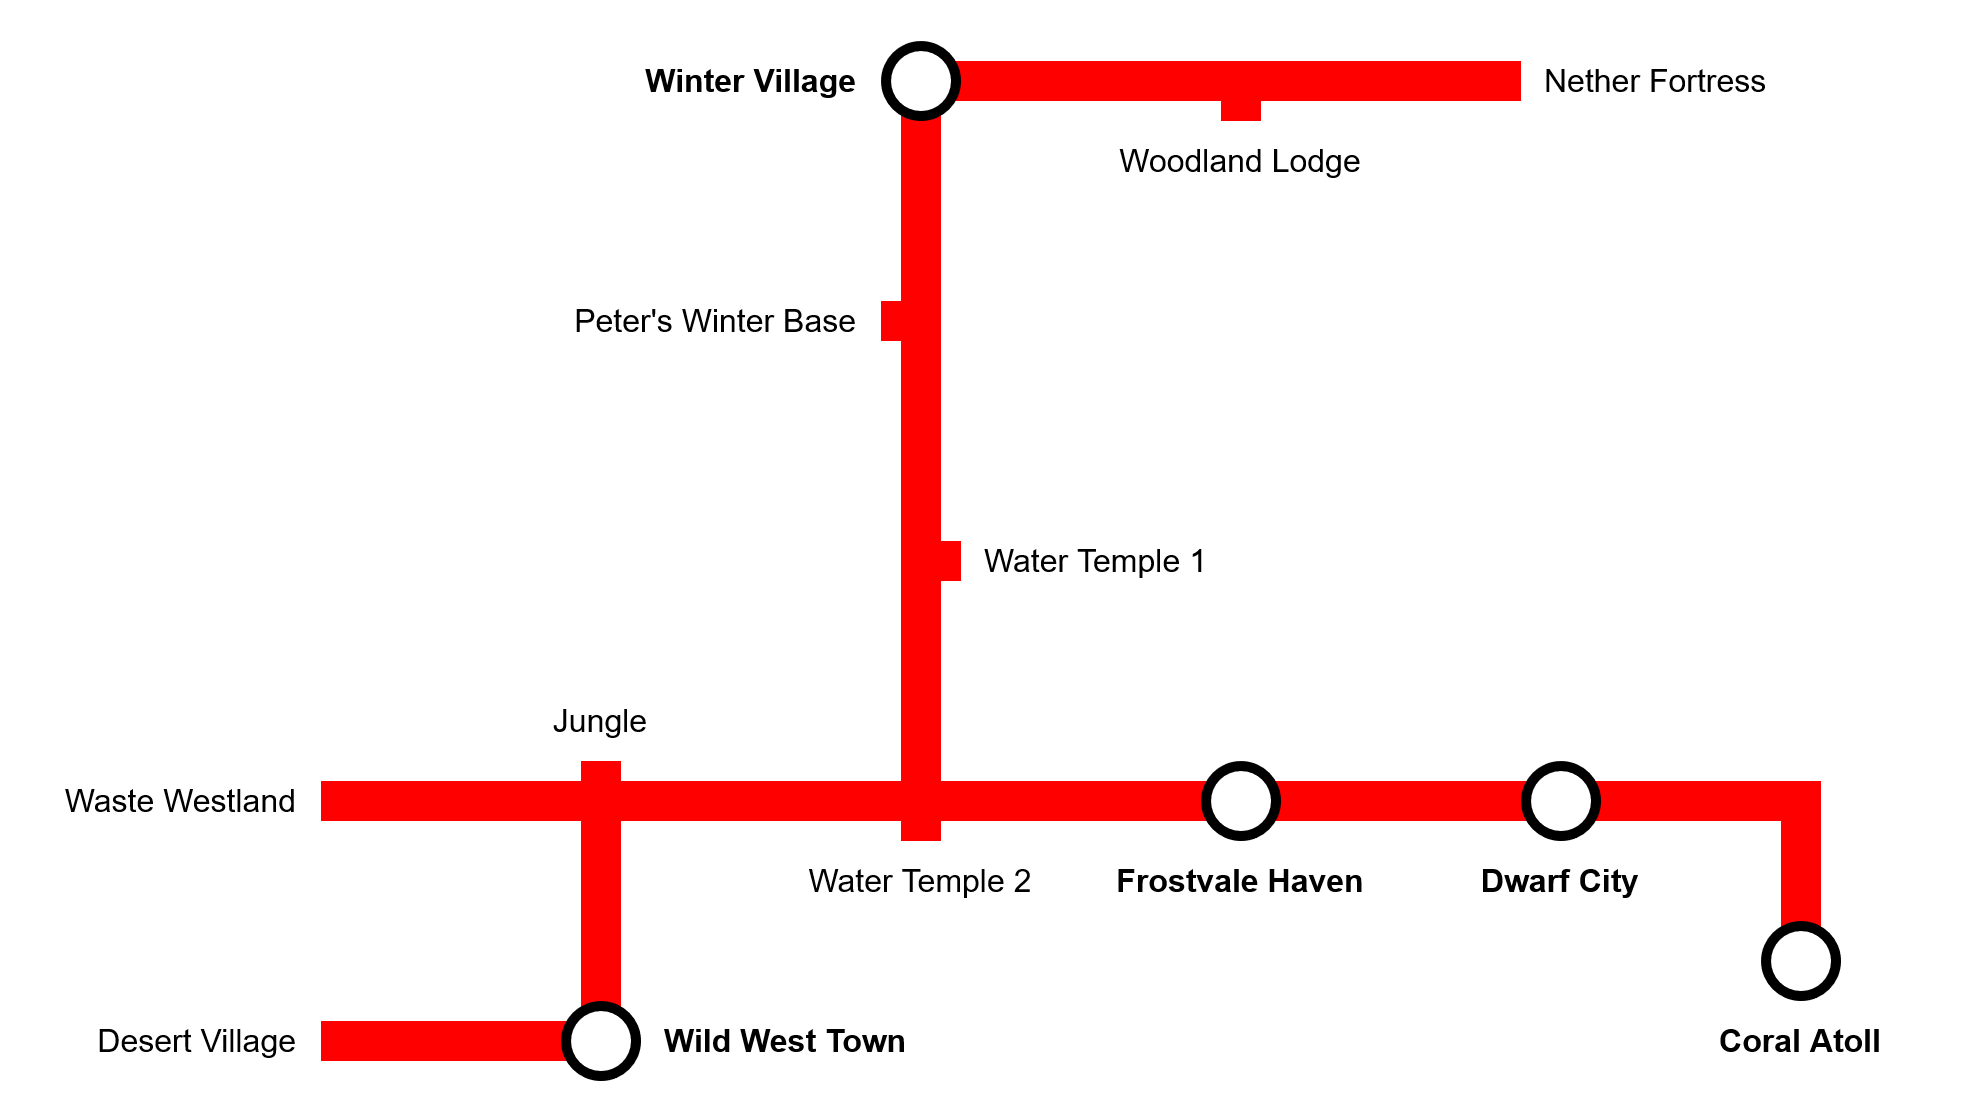

The diagram above was exported from draw.io. Its source (the exported page's mxGraphModel, read from the mxfile embedded in the PNG):
<mxGraphModel dx="2261" dy="754" grid="1" gridSize="10" guides="1" tooltips="1" connect="1" arrows="1" fold="1" page="1" pageScale="1" pageWidth="827" pageHeight="1169" math="0" shadow="0">
  <root>
    <mxCell id="0" />
    <mxCell id="1" parent="0" />
    <mxCell id="4_-89yE1YnSWs541QLyp-12" value="" style="rounded=0;whiteSpace=wrap;html=1;strokeColor=none;fillColor=#FF0000;rotation=90;" vertex="1" parent="1">
      <mxGeometry x="775" y="605" width="90" height="20" as="geometry" />
    </mxCell>
    <mxCell id="4_-89yE1YnSWs541QLyp-11" value="" style="rounded=0;whiteSpace=wrap;html=1;strokeColor=none;fillColor=#FF0000;" vertex="1" parent="1">
      <mxGeometry x="710" y="570" width="120" height="20" as="geometry" />
    </mxCell>
    <mxCell id="PywOUl384Lz0mvU4agYD-52" value="" style="rounded=0;whiteSpace=wrap;html=1;strokeColor=none;fillColor=#FF0000;" parent="1" vertex="1">
      <mxGeometry x="380" y="210" width="300" height="20" as="geometry" />
    </mxCell>
    <mxCell id="PywOUl384Lz0mvU4agYD-35" value="" style="rounded=0;whiteSpace=wrap;html=1;strokeColor=none;fillColor=#FF0000;" parent="1" vertex="1">
      <mxGeometry x="80" y="690" width="130" height="20" as="geometry" />
    </mxCell>
    <mxCell id="PywOUl384Lz0mvU4agYD-21" value="" style="rounded=0;whiteSpace=wrap;html=1;strokeColor=none;fillColor=#FF0000;" parent="1" vertex="1">
      <mxGeometry x="210" y="560" width="20" height="10" as="geometry" />
    </mxCell>
    <mxCell id="PywOUl384Lz0mvU4agYD-10" value="" style="rounded=0;whiteSpace=wrap;html=1;strokeColor=none;fillColor=#FF0000;" parent="1" vertex="1">
      <mxGeometry x="370" y="230" width="20" height="350" as="geometry" />
    </mxCell>
    <mxCell id="PywOUl384Lz0mvU4agYD-1" value="" style="ellipse;whiteSpace=wrap;html=1;aspect=fixed;fillColor=#000000;strokeColor=none;" parent="1" vertex="1">
      <mxGeometry x="360" y="200" width="40" height="40" as="geometry" />
    </mxCell>
    <mxCell id="PywOUl384Lz0mvU4agYD-2" value="" style="ellipse;whiteSpace=wrap;html=1;aspect=fixed;strokeColor=none;" parent="1" vertex="1">
      <mxGeometry x="365" y="205" width="30" height="30" as="geometry" />
    </mxCell>
    <mxCell id="PywOUl384Lz0mvU4agYD-3" value="Winter Village" style="text;html=1;align=right;verticalAlign=middle;whiteSpace=wrap;rounded=0;fontStyle=1;fontSize=16;strokeColor=none;" parent="1" vertex="1">
      <mxGeometry x="220" y="200" width="130" height="40" as="geometry" />
    </mxCell>
    <mxCell id="PywOUl384Lz0mvU4agYD-6" value="Water Temple 1" style="text;html=1;align=left;verticalAlign=middle;whiteSpace=wrap;rounded=0;fontStyle=0;fontSize=16;strokeColor=none;" parent="1" vertex="1">
      <mxGeometry x="410" y="440" width="130" height="40" as="geometry" />
    </mxCell>
    <mxCell id="PywOUl384Lz0mvU4agYD-9" value="Water Temple 2" style="text;html=1;align=center;verticalAlign=middle;whiteSpace=wrap;rounded=0;fontStyle=0;fontSize=16;strokeColor=none;" parent="1" vertex="1">
      <mxGeometry x="315" y="600" width="130" height="40" as="geometry" />
    </mxCell>
    <mxCell id="PywOUl384Lz0mvU4agYD-16" value="Jungle" style="text;html=1;align=center;verticalAlign=middle;whiteSpace=wrap;rounded=0;fontStyle=0;fontSize=16;strokeColor=none;" parent="1" vertex="1">
      <mxGeometry x="155" y="520" width="130" height="40" as="geometry" />
    </mxCell>
    <mxCell id="PywOUl384Lz0mvU4agYD-20" value="Waste Westland" style="text;html=1;align=right;verticalAlign=middle;whiteSpace=wrap;rounded=0;fontStyle=0;fontSize=16;strokeColor=none;" parent="1" vertex="1">
      <mxGeometry x="-50" y="560" width="120" height="40" as="geometry" />
    </mxCell>
    <mxCell id="PywOUl384Lz0mvU4agYD-22" value="" style="rounded=0;whiteSpace=wrap;html=1;strokeColor=none;fillColor=#FF0000;" parent="1" vertex="1">
      <mxGeometry x="210" y="585" width="20" height="115" as="geometry" />
    </mxCell>
    <mxCell id="PywOUl384Lz0mvU4agYD-27" value="" style="ellipse;whiteSpace=wrap;html=1;aspect=fixed;fillColor=#000000;strokeColor=none;" parent="1" vertex="1">
      <mxGeometry x="200" y="680" width="40" height="40" as="geometry" />
    </mxCell>
    <mxCell id="PywOUl384Lz0mvU4agYD-28" value="" style="ellipse;whiteSpace=wrap;html=1;aspect=fixed;strokeColor=none;" parent="1" vertex="1">
      <mxGeometry x="205" y="685" width="30" height="30" as="geometry" />
    </mxCell>
    <mxCell id="PywOUl384Lz0mvU4agYD-29" value="Wild West Town" style="text;html=1;align=left;verticalAlign=middle;whiteSpace=wrap;rounded=0;fontStyle=1;fontSize=16;strokeColor=none;" parent="1" vertex="1">
      <mxGeometry x="250" y="680" width="130" height="40" as="geometry" />
    </mxCell>
    <mxCell id="PywOUl384Lz0mvU4agYD-30" value="" style="rounded=0;whiteSpace=wrap;html=1;strokeColor=none;fillColor=#FF0000;" parent="1" vertex="1">
      <mxGeometry x="370" y="450" width="30" height="20" as="geometry" />
    </mxCell>
    <mxCell id="PywOUl384Lz0mvU4agYD-31" value="" style="rounded=0;whiteSpace=wrap;html=1;strokeColor=none;fillColor=#FF0000;" parent="1" vertex="1">
      <mxGeometry x="80" y="570" width="620" height="20" as="geometry" />
    </mxCell>
    <mxCell id="PywOUl384Lz0mvU4agYD-34" value="Desert Village" style="text;html=1;align=right;verticalAlign=middle;whiteSpace=wrap;rounded=0;fontStyle=0;fontSize=16;strokeColor=none;" parent="1" vertex="1">
      <mxGeometry x="-60" y="680" width="130" height="40" as="geometry" />
    </mxCell>
    <mxCell id="PywOUl384Lz0mvU4agYD-36" value="" style="rounded=0;whiteSpace=wrap;html=1;strokeColor=none;fillColor=#FF0000;" parent="1" vertex="1">
      <mxGeometry x="370" y="590" width="20" height="10" as="geometry" />
    </mxCell>
    <mxCell id="PywOUl384Lz0mvU4agYD-37" value="" style="ellipse;whiteSpace=wrap;html=1;aspect=fixed;fillColor=#000000;strokeColor=none;" parent="1" vertex="1">
      <mxGeometry x="520" y="560" width="40" height="40" as="geometry" />
    </mxCell>
    <mxCell id="PywOUl384Lz0mvU4agYD-38" value="" style="ellipse;whiteSpace=wrap;html=1;aspect=fixed;strokeColor=none;" parent="1" vertex="1">
      <mxGeometry x="525" y="565" width="30" height="30" as="geometry" />
    </mxCell>
    <mxCell id="PywOUl384Lz0mvU4agYD-39" value="Frostvale Haven" style="text;html=1;align=center;verticalAlign=middle;whiteSpace=wrap;rounded=0;fontStyle=1;fontSize=16;strokeColor=none;" parent="1" vertex="1">
      <mxGeometry x="475" y="600" width="130" height="40" as="geometry" />
    </mxCell>
    <mxCell id="PywOUl384Lz0mvU4agYD-44" value="" style="ellipse;whiteSpace=wrap;html=1;aspect=fixed;fillColor=#000000;strokeColor=none;" parent="1" vertex="1">
      <mxGeometry x="680" y="560" width="40" height="40" as="geometry" />
    </mxCell>
    <mxCell id="PywOUl384Lz0mvU4agYD-45" value="" style="ellipse;whiteSpace=wrap;html=1;aspect=fixed;strokeColor=none;" parent="1" vertex="1">
      <mxGeometry x="685" y="565" width="30" height="30" as="geometry" />
    </mxCell>
    <mxCell id="PywOUl384Lz0mvU4agYD-46" value="Dwarf City" style="text;html=1;align=center;verticalAlign=middle;whiteSpace=wrap;rounded=0;fontStyle=1;fontSize=16;strokeColor=none;" parent="1" vertex="1">
      <mxGeometry x="635" y="600" width="130" height="40" as="geometry" />
    </mxCell>
    <mxCell id="PywOUl384Lz0mvU4agYD-49" value="Peter's Winter Base" style="text;html=1;align=right;verticalAlign=middle;whiteSpace=wrap;rounded=0;fontStyle=0;fontSize=16;strokeColor=none;" parent="1" vertex="1">
      <mxGeometry x="180" y="320" width="170" height="40" as="geometry" />
    </mxCell>
    <mxCell id="PywOUl384Lz0mvU4agYD-50" value="" style="rounded=0;whiteSpace=wrap;html=1;strokeColor=none;fillColor=#FF0000;" parent="1" vertex="1">
      <mxGeometry x="360" y="330" width="25" height="20" as="geometry" />
    </mxCell>
    <mxCell id="PywOUl384Lz0mvU4agYD-53" value="" style="rounded=0;whiteSpace=wrap;html=1;strokeColor=none;fillColor=#FF0000;" parent="1" vertex="1">
      <mxGeometry x="530" y="210" width="20" height="30" as="geometry" />
    </mxCell>
    <mxCell id="PywOUl384Lz0mvU4agYD-54" value="Woodland Lodge" style="text;html=1;align=center;verticalAlign=middle;whiteSpace=wrap;rounded=0;fontStyle=0;fontSize=16;strokeColor=none;" parent="1" vertex="1">
      <mxGeometry x="475" y="240" width="130" height="40" as="geometry" />
    </mxCell>
    <mxCell id="PywOUl384Lz0mvU4agYD-55" value="Nether Fortress" style="text;html=1;align=left;verticalAlign=middle;whiteSpace=wrap;rounded=0;fontStyle=0;fontSize=16;strokeColor=none;" parent="1" vertex="1">
      <mxGeometry x="690" y="200" width="130" height="40" as="geometry" />
    </mxCell>
    <mxCell id="4_-89yE1YnSWs541QLyp-6" value="" style="ellipse;whiteSpace=wrap;html=1;aspect=fixed;fillColor=#000000;strokeColor=none;" vertex="1" parent="1">
      <mxGeometry x="800" y="640" width="40" height="40" as="geometry" />
    </mxCell>
    <mxCell id="4_-89yE1YnSWs541QLyp-7" value="" style="ellipse;whiteSpace=wrap;html=1;aspect=fixed;strokeColor=none;" vertex="1" parent="1">
      <mxGeometry x="805" y="645" width="30" height="30" as="geometry" />
    </mxCell>
    <mxCell id="4_-89yE1YnSWs541QLyp-8" value="Coral Atoll" style="text;html=1;align=center;verticalAlign=middle;whiteSpace=wrap;rounded=0;fontStyle=1;fontSize=16;strokeColor=none;" vertex="1" parent="1">
      <mxGeometry x="755" y="680" width="130" height="40" as="geometry" />
    </mxCell>
  </root>
</mxGraphModel>